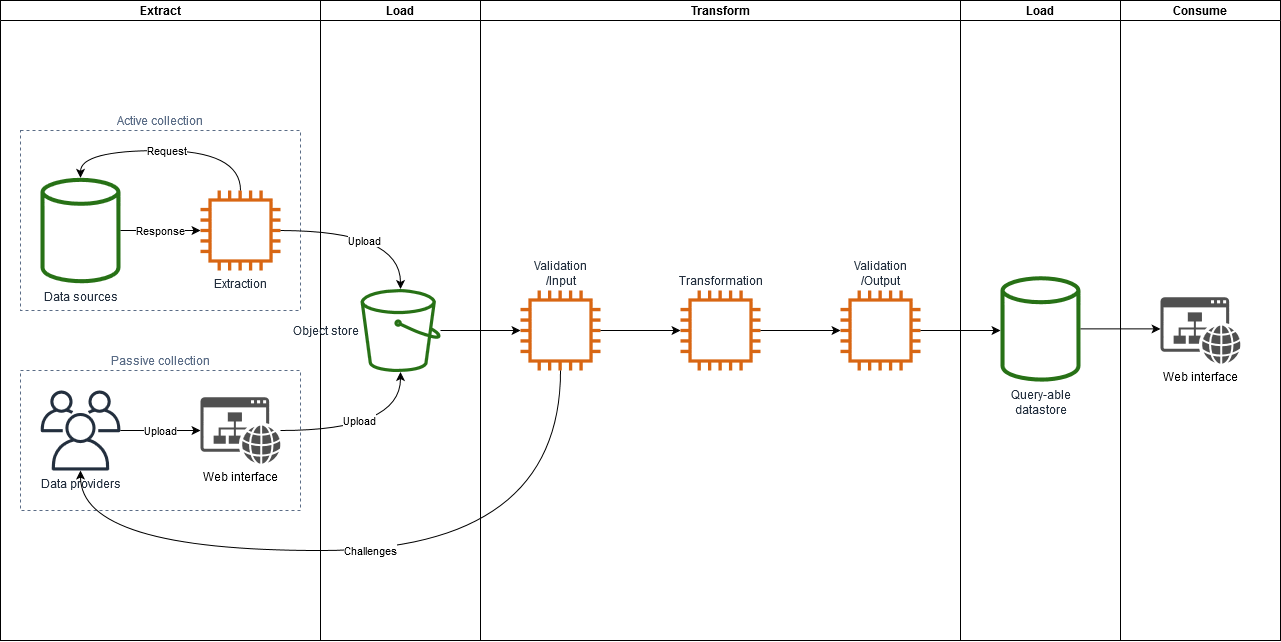

The diagram above was exported from draw.io. Its source (the exported page's mxGraphModel, read from the mxfile embedded in the PNG):
<mxGraphModel dx="2031" dy="1147" grid="1" gridSize="10" guides="1" tooltips="1" connect="1" arrows="1" fold="1" page="1" pageScale="1" pageWidth="1200" pageHeight="1920" math="0" shadow="0">
  <root>
    <mxCell id="0" />
    <mxCell id="1" parent="0" />
    <mxCell id="N2h5eV5NsbtB2h4v4yfl-11" value="Extract" style="swimlane;startSize=20;" vertex="1" parent="1">
      <mxGeometry width="320" height="640" as="geometry">
        <mxRectangle x="-180" y="-10" width="70" height="20" as="alternateBounds" />
      </mxGeometry>
    </mxCell>
    <mxCell id="-bWv5JN5BJODQKK01s2h-59" value="Passive collection" style="fillColor=none;strokeColor=#5A6C86;dashed=1;verticalAlign=bottom;fontStyle=0;fontColor=#5A6C86;labelPosition=center;verticalLabelPosition=top;align=center;" parent="N2h5eV5NsbtB2h4v4yfl-11" vertex="1">
      <mxGeometry x="20" y="370" width="280" height="140" as="geometry" />
    </mxCell>
    <mxCell id="-bWv5JN5BJODQKK01s2h-1" value="Data providers" style="outlineConnect=0;fontColor=#232F3E;gradientColor=none;fillColor=#232F3E;strokeColor=none;dashed=0;verticalLabelPosition=bottom;verticalAlign=top;align=center;html=1;fontSize=12;fontStyle=0;pointerEvents=1;shape=mxgraph.aws4.users;labelPosition=center;aspect=fixed;" parent="N2h5eV5NsbtB2h4v4yfl-11" vertex="1">
      <mxGeometry x="39.999999999999986" y="390" width="80" height="80" as="geometry" />
    </mxCell>
    <mxCell id="-bWv5JN5BJODQKK01s2h-38" value="Web interface" style="pointerEvents=1;shadow=0;dashed=0;html=1;strokeColor=none;labelPosition=center;verticalLabelPosition=bottom;verticalAlign=top;outlineConnect=0;align=center;shape=mxgraph.office.concepts.website;fillColor=#505050;aspect=fixed;" parent="N2h5eV5NsbtB2h4v4yfl-11" vertex="1">
      <mxGeometry x="200" y="396.78" width="80" height="66.44" as="geometry" />
    </mxCell>
    <mxCell id="-bWv5JN5BJODQKK01s2h-42" value="Upload" style="edgeStyle=orthogonalEdgeStyle;curved=1;orthogonalLoop=1;jettySize=auto;html=1;startArrow=none;startFill=0;endArrow=classic;endFill=1;" parent="N2h5eV5NsbtB2h4v4yfl-11" source="-bWv5JN5BJODQKK01s2h-1" target="-bWv5JN5BJODQKK01s2h-38" edge="1">
      <mxGeometry relative="1" as="geometry" />
    </mxCell>
    <mxCell id="-bWv5JN5BJODQKK01s2h-26" value="Active collection" style="fillColor=none;strokeColor=#5A6C86;dashed=1;verticalAlign=bottom;fontStyle=0;fontColor=#5A6C86;labelPosition=center;verticalLabelPosition=top;align=center;" parent="N2h5eV5NsbtB2h4v4yfl-11" vertex="1">
      <mxGeometry x="20" y="130" width="280" height="180" as="geometry" />
    </mxCell>
    <mxCell id="-bWv5JN5BJODQKK01s2h-2" value="Data sources" style="outlineConnect=0;fontColor=#232F3E;gradientColor=none;strokeColor=none;dashed=0;verticalLabelPosition=bottom;verticalAlign=top;align=center;html=1;fontSize=12;fontStyle=0;pointerEvents=1;shape=mxgraph.aws4.generic_database;labelPosition=center;fillColor=#277116;aspect=fixed;" parent="N2h5eV5NsbtB2h4v4yfl-11" vertex="1">
      <mxGeometry x="39.99999999999999" y="177.11" width="80" height="105.77" as="geometry" />
    </mxCell>
    <mxCell id="-bWv5JN5BJODQKK01s2h-13" value="Extraction" style="outlineConnect=0;fontColor=#232F3E;gradientColor=none;fillColor=#D86613;strokeColor=none;dashed=0;verticalLabelPosition=bottom;verticalAlign=top;align=center;html=1;fontSize=12;fontStyle=0;pointerEvents=1;shape=mxgraph.aws4.instance2;labelPosition=center;aspect=fixed;" parent="N2h5eV5NsbtB2h4v4yfl-11" vertex="1">
      <mxGeometry x="200.00000000000003" y="190" width="80" height="80" as="geometry" />
    </mxCell>
    <mxCell id="-bWv5JN5BJODQKK01s2h-10" value="&lt;div&gt;Response&lt;br&gt;&lt;/div&gt;" style="edgeStyle=orthogonalEdgeStyle;orthogonalLoop=1;jettySize=auto;html=1;startArrow=none;startFill=0;curved=1;" parent="N2h5eV5NsbtB2h4v4yfl-11" source="-bWv5JN5BJODQKK01s2h-2" target="-bWv5JN5BJODQKK01s2h-13" edge="1">
      <mxGeometry relative="1" as="geometry">
        <mxPoint x="115" y="250" as="targetPoint" />
        <Array as="points" />
      </mxGeometry>
    </mxCell>
    <mxCell id="zesfTfRqsvIUotZJS5Ir-1" value="Request" style="edgeStyle=orthogonalEdgeStyle;curved=1;orthogonalLoop=1;jettySize=auto;html=1;startArrow=none;startFill=0;" parent="N2h5eV5NsbtB2h4v4yfl-11" source="-bWv5JN5BJODQKK01s2h-13" target="-bWv5JN5BJODQKK01s2h-2" edge="1">
      <mxGeometry relative="1" as="geometry">
        <Array as="points">
          <mxPoint x="240" y="150" />
          <mxPoint x="80" y="150" />
        </Array>
        <mxPoint x="185" y="190" as="sourcePoint" />
        <mxPoint x="25" y="190.13496021980245" as="targetPoint" />
      </mxGeometry>
    </mxCell>
    <mxCell id="N2h5eV5NsbtB2h4v4yfl-12" value="Load" style="swimlane;startSize=20;" vertex="1" parent="1">
      <mxGeometry x="320" width="160" height="640" as="geometry" />
    </mxCell>
    <mxCell id="N2h5eV5NsbtB2h4v4yfl-18" value="Object store" style="outlineConnect=0;fontColor=#232F3E;gradientColor=none;fillColor=#277116;strokeColor=none;dashed=0;verticalLabelPosition=middle;verticalAlign=middle;align=right;html=1;fontSize=12;fontStyle=0;pointerEvents=1;shape=mxgraph.aws4.bucket;labelPosition=left;aspect=fixed;" vertex="1" parent="N2h5eV5NsbtB2h4v4yfl-12">
      <mxGeometry x="40" y="288.4" width="80" height="83.2" as="geometry" />
    </mxCell>
    <mxCell id="N2h5eV5NsbtB2h4v4yfl-13" value="Transform" style="swimlane;startSize=20;" vertex="1" parent="1">
      <mxGeometry x="480" width="480" height="640" as="geometry" />
    </mxCell>
    <mxCell id="N2h5eV5NsbtB2h4v4yfl-14" value="Load" style="swimlane;startSize=20;" vertex="1" parent="N2h5eV5NsbtB2h4v4yfl-13">
      <mxGeometry x="480" width="160" height="640" as="geometry" />
    </mxCell>
    <mxCell id="N2h5eV5NsbtB2h4v4yfl-29" value="&lt;div&gt;Query-able &lt;br&gt;&lt;/div&gt;&lt;div&gt;datastore &lt;/div&gt;" style="outlineConnect=0;fontColor=#232F3E;gradientColor=none;strokeColor=none;dashed=0;verticalLabelPosition=bottom;verticalAlign=top;align=center;html=1;fontSize=12;fontStyle=0;pointerEvents=1;shape=mxgraph.aws4.generic_database;labelPosition=center;fillColor=#277116;aspect=fixed;" vertex="1" parent="N2h5eV5NsbtB2h4v4yfl-14">
      <mxGeometry x="40" y="275.51" width="80" height="105.77" as="geometry" />
    </mxCell>
    <mxCell id="-bWv5JN5BJODQKK01s2h-25" value="&lt;div&gt;Validation&lt;/div&gt;&lt;div&gt;/Input&lt;/div&gt;" style="outlineConnect=0;fontColor=#232F3E;gradientColor=none;fillColor=#D86613;strokeColor=none;dashed=0;verticalLabelPosition=top;verticalAlign=bottom;align=center;html=1;fontSize=12;fontStyle=0;pointerEvents=1;shape=mxgraph.aws4.instance2;labelPosition=center;aspect=fixed;" parent="N2h5eV5NsbtB2h4v4yfl-13" vertex="1">
      <mxGeometry x="40" y="290" width="80" height="80" as="geometry" />
    </mxCell>
    <mxCell id="N2h5eV5NsbtB2h4v4yfl-23" value="Transformation" style="outlineConnect=0;fontColor=#232F3E;gradientColor=none;fillColor=#D86613;strokeColor=none;dashed=0;verticalLabelPosition=top;verticalAlign=bottom;align=center;html=1;fontSize=12;fontStyle=0;pointerEvents=1;shape=mxgraph.aws4.instance2;labelPosition=center;aspect=fixed;" vertex="1" parent="N2h5eV5NsbtB2h4v4yfl-13">
      <mxGeometry x="200" y="290" width="80" height="80" as="geometry" />
    </mxCell>
    <mxCell id="N2h5eV5NsbtB2h4v4yfl-24" value="" style="edgeStyle=orthogonalEdgeStyle;rounded=0;orthogonalLoop=1;jettySize=auto;html=1;" edge="1" parent="N2h5eV5NsbtB2h4v4yfl-13" source="-bWv5JN5BJODQKK01s2h-25" target="N2h5eV5NsbtB2h4v4yfl-23">
      <mxGeometry relative="1" as="geometry" />
    </mxCell>
    <mxCell id="N2h5eV5NsbtB2h4v4yfl-25" value="&lt;div&gt;Validation&lt;/div&gt;&lt;div&gt;/Output&lt;/div&gt;" style="outlineConnect=0;fontColor=#232F3E;gradientColor=none;fillColor=#D86613;strokeColor=none;dashed=0;verticalLabelPosition=top;verticalAlign=bottom;align=center;html=1;fontSize=12;fontStyle=0;pointerEvents=1;shape=mxgraph.aws4.instance2;labelPosition=center;aspect=fixed;" vertex="1" parent="N2h5eV5NsbtB2h4v4yfl-13">
      <mxGeometry x="360" y="290" width="80" height="80" as="geometry" />
    </mxCell>
    <mxCell id="N2h5eV5NsbtB2h4v4yfl-26" value="" style="edgeStyle=orthogonalEdgeStyle;rounded=0;orthogonalLoop=1;jettySize=auto;html=1;" edge="1" parent="N2h5eV5NsbtB2h4v4yfl-13" source="N2h5eV5NsbtB2h4v4yfl-23" target="N2h5eV5NsbtB2h4v4yfl-25">
      <mxGeometry relative="1" as="geometry" />
    </mxCell>
    <mxCell id="N2h5eV5NsbtB2h4v4yfl-17" value="Consume" style="swimlane;startSize=20;" vertex="1" parent="1">
      <mxGeometry x="1120" width="160" height="640" as="geometry" />
    </mxCell>
    <mxCell id="zesfTfRqsvIUotZJS5Ir-5" value="Web interface" style="pointerEvents=1;shadow=0;dashed=0;html=1;strokeColor=none;labelPosition=center;verticalLabelPosition=bottom;verticalAlign=top;outlineConnect=0;align=center;shape=mxgraph.office.concepts.website;fillColor=#505050;aspect=fixed;" parent="N2h5eV5NsbtB2h4v4yfl-17" vertex="1">
      <mxGeometry x="40" y="296.78" width="80" height="66.44" as="geometry" />
    </mxCell>
    <mxCell id="-bWv5JN5BJODQKK01s2h-18" value="Upload" style="edgeStyle=orthogonalEdgeStyle;curved=1;orthogonalLoop=1;jettySize=auto;html=1;startArrow=none;startFill=0;labelPosition=center;verticalLabelPosition=middle;align=center;verticalAlign=middle;" parent="1" source="-bWv5JN5BJODQKK01s2h-13" target="N2h5eV5NsbtB2h4v4yfl-18" edge="1">
      <mxGeometry x="-0.0498" y="-10" relative="1" as="geometry">
        <mxPoint x="300" y="290.0778902312186" as="targetPoint" />
        <Array as="points">
          <mxPoint x="400" y="230" />
        </Array>
        <mxPoint as="offset" />
      </mxGeometry>
    </mxCell>
    <mxCell id="-bWv5JN5BJODQKK01s2h-35" value="Challenges" style="edgeStyle=orthogonalEdgeStyle;curved=1;orthogonalLoop=1;jettySize=auto;html=1;startArrow=none;startFill=0;" parent="1" source="-bWv5JN5BJODQKK01s2h-25" target="-bWv5JN5BJODQKK01s2h-1" edge="1">
      <mxGeometry relative="1" as="geometry">
        <mxPoint x="560" y="450" as="targetPoint" />
        <Array as="points">
          <mxPoint x="560" y="550" />
          <mxPoint x="80" y="550" />
        </Array>
      </mxGeometry>
    </mxCell>
    <mxCell id="N2h5eV5NsbtB2h4v4yfl-19" value="Upload" style="edgeStyle=orthogonalEdgeStyle;curved=1;orthogonalLoop=1;jettySize=auto;html=1;startArrow=none;startFill=0;endArrow=classic;endFill=1;labelPosition=center;verticalLabelPosition=middle;align=center;verticalAlign=middle;" edge="1" parent="1" source="-bWv5JN5BJODQKK01s2h-38" target="N2h5eV5NsbtB2h4v4yfl-18">
      <mxGeometry x="-0.1131" y="10" relative="1" as="geometry">
        <mxPoint x="146.6300000000001" y="555" as="sourcePoint" />
        <mxPoint x="305" y="367.92561404912385" as="targetPoint" />
        <Array as="points">
          <mxPoint x="400" y="430" />
        </Array>
        <mxPoint as="offset" />
      </mxGeometry>
    </mxCell>
    <mxCell id="N2h5eV5NsbtB2h4v4yfl-28" value="" style="edgeStyle=orthogonalEdgeStyle;rounded=0;orthogonalLoop=1;jettySize=auto;html=1;" edge="1" parent="1" source="N2h5eV5NsbtB2h4v4yfl-25">
      <mxGeometry relative="1" as="geometry">
        <mxPoint x="1000" y="330" as="targetPoint" />
      </mxGeometry>
    </mxCell>
    <mxCell id="N2h5eV5NsbtB2h4v4yfl-31" value="" style="edgeStyle=orthogonalEdgeStyle;rounded=0;orthogonalLoop=1;jettySize=auto;html=1;" edge="1" parent="1" source="N2h5eV5NsbtB2h4v4yfl-18">
      <mxGeometry relative="1" as="geometry">
        <mxPoint x="520" y="330" as="targetPoint" />
      </mxGeometry>
    </mxCell>
    <mxCell id="N2h5eV5NsbtB2h4v4yfl-35" value="" style="edgeStyle=orthogonalEdgeStyle;rounded=0;orthogonalLoop=1;jettySize=auto;html=1;" edge="1" parent="1" source="N2h5eV5NsbtB2h4v4yfl-29">
      <mxGeometry relative="1" as="geometry">
        <mxPoint x="1160" y="328.39500000000044" as="targetPoint" />
      </mxGeometry>
    </mxCell>
  </root>
</mxGraphModel>